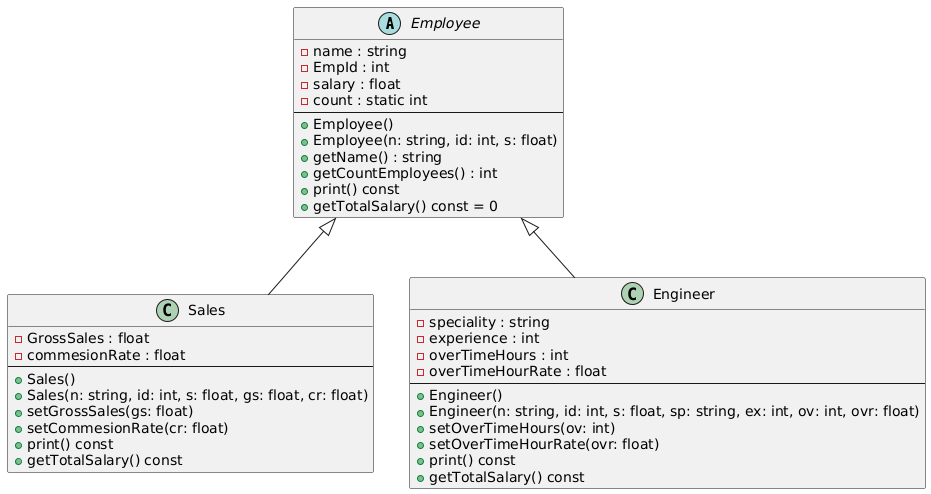

The diagram above was rendered by PlantUML. Its source (embedded in the PNG):
@startuml
abstract class Employee {
  - name : string
  - EmpId : int
  - salary : float
  - count : static int
  --
  + Employee()
  + Employee(n: string, id: int, s: float)
  + getName() : string
  + getCountEmployees() : int
  + print() const
  + getTotalSalary() const = 0
}

class Sales {
  - GrossSales : float
  - commesionRate : float
  --
  + Sales()
  + Sales(n: string, id: int, s: float, gs: float, cr: float)
  + setGrossSales(gs: float)
  + setCommesionRate(cr: float)
  + print() const
  + getTotalSalary() const
}

class Engineer {
  - speciality : string
  - experience : int
  - overTimeHours : int
  - overTimeHourRate : float
  --
  + Engineer()
  + Engineer(n: string, id: int, s: float, sp: string, ex: int, ov: int, ovr: float)
  + setOverTimeHours(ov: int)
  + setOverTimeHourRate(ovr: float)
  + print() const
  + getTotalSalary() const
}

Employee <|-- Sales
Employee <|-- Engineer
@enduml